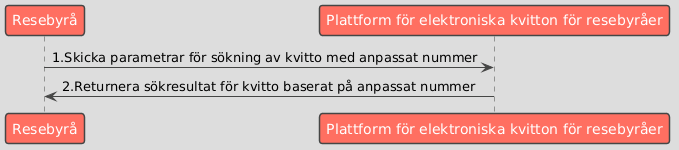

The diagram above was rendered by PlantUML. Its source (embedded in the PNG):
@startuml
!theme toy

participant "Resebyrå" as Business
participant "Plattform för elektroniska kvitton för resebyråer" as Platform

Business -> Platform : 1.Skicka parametrar för sökning av kvitto med anpassat nummer
Platform -> Business : 2.Returnera sökresultat för kvitto baserat på anpassat nummer
@enduml